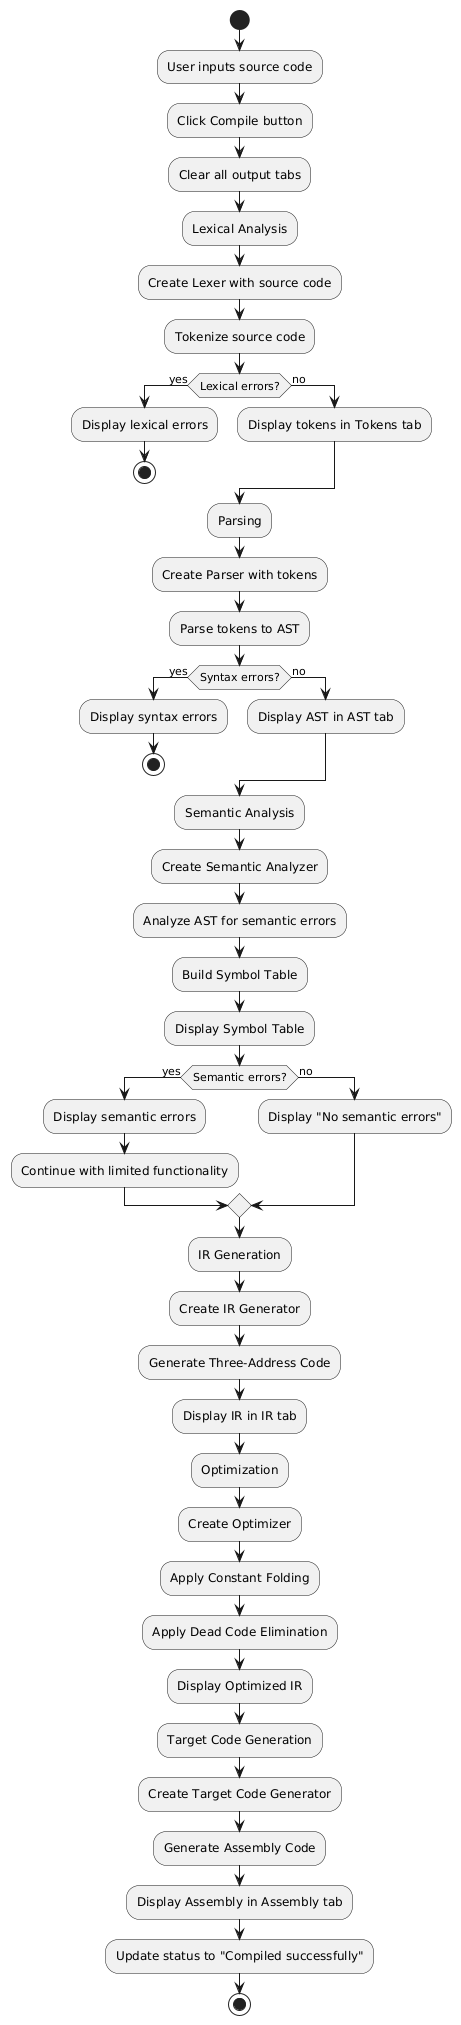

The diagram above was rendered by PlantUML. Its source (embedded in the PNG):
@startuml
start
:User inputs source code;
:Click Compile button;
:Clear all output tabs;

:Lexical Analysis;
:Create Lexer with source code;
:Tokenize source code;
if (Lexical errors?) then (yes)
  :Display lexical errors;
  stop
else (no)
  :Display tokens in Tokens tab;
endif

:Parsing;
:Create Parser with tokens;
:Parse tokens to AST;
if (Syntax errors?) then (yes)
  :Display syntax errors;
  stop
else (no)
  :Display AST in AST tab;
endif

:Semantic Analysis;
:Create Semantic Analyzer;
:Analyze AST for semantic errors;
:Build Symbol Table;
:Display Symbol Table;
if (Semantic errors?) then (yes)
  :Display semantic errors;
  :Continue with limited functionality;
else (no)
  :Display "No semantic errors";
endif

:IR Generation;
:Create IR Generator;
:Generate Three-Address Code;
:Display IR in IR tab;

:Optimization;
:Create Optimizer;
:Apply Constant Folding;
:Apply Dead Code Elimination;
:Display Optimized IR;

:Target Code Generation;
:Create Target Code Generator;
:Generate Assembly Code;
:Display Assembly in Assembly tab;

:Update status to "Compiled successfully";
stop
@enduml